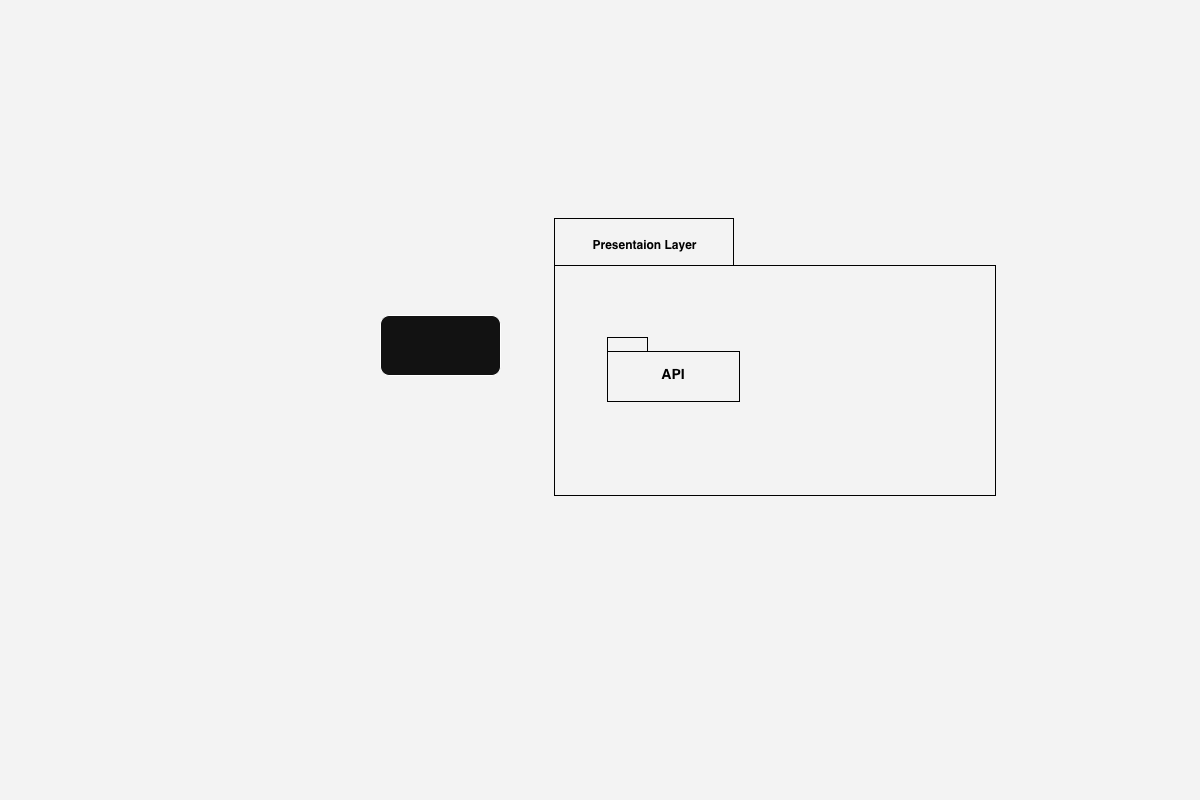

The diagram above was exported from draw.io. Its source (the exported page's mxGraphModel, read from the mxfile embedded in the PNG):
<mxGraphModel dx="1013" dy="1078" grid="0" gridSize="10" guides="1" tooltips="1" connect="1" arrows="1" fold="1" page="0" pageScale="1" pageWidth="827" pageHeight="1169" background="light-dark(#FFFFFF,#F3F3F3)" math="0" shadow="0">
  <root>
    <mxCell id="0" />
    <mxCell id="1" parent="0" />
    <mxCell id="KLDpHAjJTLg0kRF01b1Z-4" parent="1" style="shape=folder;fontStyle=1;spacingTop=10;tabWidth=179;tabHeight=47;tabPosition=left;html=1;whiteSpace=wrap;fontColor=light-dark(#000000,#000000);gradientColor=default;strokeColor=light-dark(#000000,#000000);fillColor=none;" value="" vertex="1">
      <mxGeometry height="277" width="441" x="554" y="-182" as="geometry" />
    </mxCell>
    <mxCell id="KLDpHAjJTLg0kRF01b1Z-5" parent="1" style="text;align=center;fontStyle=1;verticalAlign=middle;spacingLeft=3;spacingRight=3;rotatable=0;points=[[0,0.5],[1,0.5]];portConstraint=eastwest;html=1;fontColor=light-dark(#000000,#000000);" value="&lt;span style=&quot;text-wrap-mode: wrap;&quot;&gt;Presentaion&amp;nbsp;&lt;/span&gt;&lt;span style=&quot;text-wrap-mode: wrap; background-color: transparent;&quot;&gt;Layer&lt;/span&gt;" vertex="1">
      <mxGeometry height="34" width="133" x="578" y="-172" as="geometry" />
    </mxCell>
    <mxCell id="KLDpHAjJTLg0kRF01b1Z-6" parent="1" style="shape=folder;fontStyle=1;spacingTop=10;tabWidth=40;tabHeight=14;tabPosition=left;html=1;whiteSpace=wrap;fillColor=none;fontColor=light-dark(#000000,#050505);strokeColor=light-dark(#000000,#000000);" value="&lt;strong style=&quot;box-sizing: border-box; font-weight: bold; font-family: aktiv-grotesk, sans-serif; font-size: 14px; text-align: start;&quot;&gt;&lt;font style=&quot;color: light-dark(rgb(41, 39, 40), rgb(0, 0, 0));&quot;&gt;API&lt;/font&gt;&lt;/strong&gt;" vertex="1">
      <mxGeometry height="64" width="132" x="607" y="-63" as="geometry" />
    </mxCell>
    <mxCell id="pxFbbkL69aI2GyjuPtCQ-1" parent="1" style="rounded=1;whiteSpace=wrap;html=1;" value="" vertex="1">
      <mxGeometry height="60" width="120" x="380" y="-85" as="geometry" />
    </mxCell>
  </root>
</mxGraphModel>